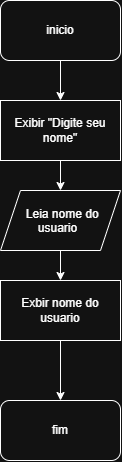

The diagram above was exported from draw.io. Its source (the exported page's mxGraphModel, read from the mxfile embedded in the PNG):
<mxGraphModel dx="1030" dy="562" grid="1" gridSize="10" guides="1" tooltips="1" connect="1" arrows="1" fold="1" page="1" pageScale="1" pageWidth="827" pageHeight="1169" math="0" shadow="0">
  <root>
    <mxCell id="0" />
    <mxCell id="1" parent="0" />
    <mxCell id="7JiVZ_UC3I78MFHyMtuE-3" edge="1" parent="1" source="7JiVZ_UC3I78MFHyMtuE-1" style="edgeStyle=orthogonalEdgeStyle;rounded=0;orthogonalLoop=1;jettySize=auto;html=1;exitX=0.5;exitY=1;exitDx=0;exitDy=0;">
      <mxGeometry relative="1" as="geometry">
        <mxPoint x="440" y="140" as="targetPoint" />
      </mxGeometry>
    </mxCell>
    <mxCell id="7JiVZ_UC3I78MFHyMtuE-1" parent="1" style="rounded=1;whiteSpace=wrap;html=1;" value="inicio" vertex="1">
      <mxGeometry height="60" width="120" x="380" y="40" as="geometry" />
    </mxCell>
    <mxCell id="7JiVZ_UC3I78MFHyMtuE-5" edge="1" parent="1" source="7JiVZ_UC3I78MFHyMtuE-7" style="edgeStyle=orthogonalEdgeStyle;rounded=0;orthogonalLoop=1;jettySize=auto;html=1;exitX=0.5;exitY=1;exitDx=0;exitDy=0;" target="7JiVZ_UC3I78MFHyMtuE-4">
      <mxGeometry relative="1" as="geometry">
        <mxPoint x="440" y="200" as="sourcePoint" />
      </mxGeometry>
    </mxCell>
    <mxCell id="7JiVZ_UC3I78MFHyMtuE-4" parent="1" style="rounded=1;whiteSpace=wrap;html=1;" value="fim" vertex="1">
      <mxGeometry height="60" width="120" x="380" y="440" as="geometry" />
    </mxCell>
    <mxCell id="7JiVZ_UC3I78MFHyMtuE-7" parent="1" style="rounded=0;whiteSpace=wrap;html=1;" value="Exbir nome do usuario" vertex="1">
      <mxGeometry height="60" width="120" x="380" y="320" as="geometry" />
    </mxCell>
    <mxCell id="7JiVZ_UC3I78MFHyMtuE-11" edge="1" parent="1" source="7JiVZ_UC3I78MFHyMtuE-8" style="edgeStyle=orthogonalEdgeStyle;rounded=0;orthogonalLoop=1;jettySize=auto;html=1;exitX=0.5;exitY=1;exitDx=0;exitDy=0;">
      <mxGeometry relative="1" as="geometry">
        <mxPoint x="440" y="260" as="targetPoint" />
      </mxGeometry>
    </mxCell>
    <mxCell id="7JiVZ_UC3I78MFHyMtuE-13" edge="1" parent="1" source="7JiVZ_UC3I78MFHyMtuE-8" style="edgeStyle=orthogonalEdgeStyle;rounded=0;orthogonalLoop=1;jettySize=auto;html=1;exitX=0.5;exitY=1;exitDx=0;exitDy=0;entryX=0.5;entryY=0;entryDx=0;entryDy=0;" target="7JiVZ_UC3I78MFHyMtuE-7">
      <mxGeometry relative="1" as="geometry" />
    </mxCell>
    <mxCell id="7JiVZ_UC3I78MFHyMtuE-8" parent="1" style="shape=parallelogram;perimeter=parallelogramPerimeter;whiteSpace=wrap;html=1;shapeInside=1;fixedSize=1;" value="Leia nome do usuario" vertex="1">
      <mxGeometry height="60" width="120" x="380" y="230" as="geometry" />
    </mxCell>
    <mxCell id="7JiVZ_UC3I78MFHyMtuE-12" edge="1" parent="1" source="7JiVZ_UC3I78MFHyMtuE-9" style="edgeStyle=orthogonalEdgeStyle;rounded=0;orthogonalLoop=1;jettySize=auto;html=1;entryX=0.5;entryY=0;entryDx=0;entryDy=0;" target="7JiVZ_UC3I78MFHyMtuE-8">
      <mxGeometry relative="1" as="geometry" />
    </mxCell>
    <mxCell id="7JiVZ_UC3I78MFHyMtuE-9" parent="1" style="rounded=0;whiteSpace=wrap;html=1;" value="Exibir &quot;Digite seu nome&quot;" vertex="1">
      <mxGeometry height="60" width="120" x="380" y="140" as="geometry" />
    </mxCell>
  </root>
</mxGraphModel>